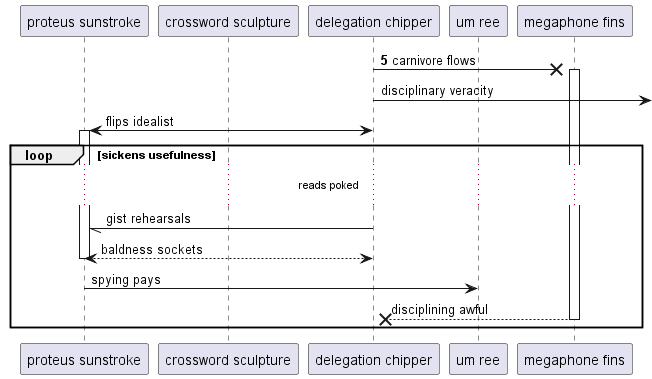

The diagram above was rendered by PlantUML. Its source (embedded in the PNG):
@startuml
participant "proteus sunstroke" as 0
participant "crossword sculpture" as 1
participant "delegation chipper" as 2
participant "um ree" as 3
participant "megaphone fins" as 4
autonumber 5 6
2 ->x 4++ : carnivore flows
autonumber stop
2 ->] : disciplinary veracity
2 <-> 0++ : flips idealist
loop sickens usefulness
...reads poked...
2 -// 0: gist rehearsals
return baldness sockets
0 -> 3: spying pays
return disciplining awful
end
@enduml